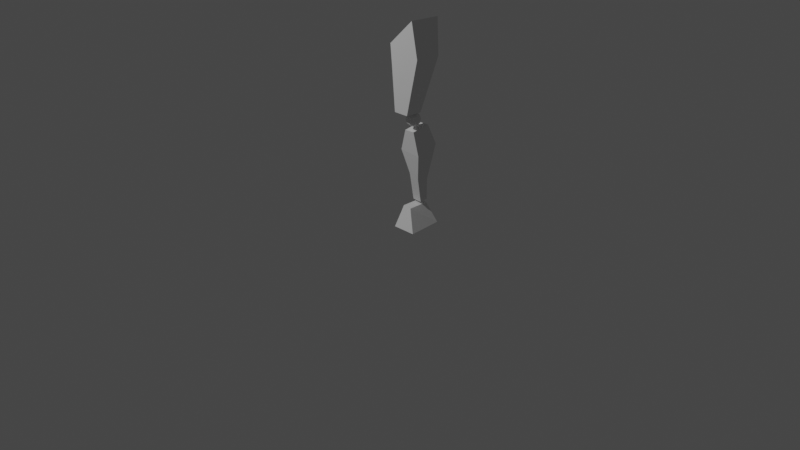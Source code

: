# Source: 9-edit-mode.blend  (saved by Blender 3.0.42; exported with 4.5.12 LTS)
import bpy
from mathutils import Matrix  # noqa: F401  (used for matrix-valued properties, if any)

bpy.ops.wm.read_factory_settings(use_empty=True)
scene = bpy.context.scene
scene.name = 'Scene'

# ---- collections
col_collection = bpy.data.collections.new('Collection'); scene.collection.children.link(col_collection)
col_references = bpy.data.collections.new('References'); scene.collection.children.link(col_references)

# ---- world
world_world = bpy.data.worlds.new('World'); scene.world = world_world
world_world.use_nodes = True; world_world.node_tree.nodes.clear()
_N = world_world.node_tree.nodes; _L = world_world.node_tree.links
n0 = _N.new('ShaderNodeOutputWorld'); n0.name = 'World Output'; n0.location = (300, 300)
n1 = _N.new('ShaderNodeBackground'); n1.name = 'Background'; n1.location = (10, 300)
n1.inputs[0].default_value = (0.05088, 0.05088, 0.05088, 1.0)
_L.new(n1.outputs[0], n0.inputs[0])
n0.is_active_output = True
world_world.color = (0.05088, 0.05088, 0.05088)
world_world.use_sun_shadow = False
world_world.sun_shadow_jitter_overblur = 0.0

# ---- cameras
cam_camera = bpy.data.cameras.new('Camera')
cam_camera.clip_end = 100.0
cam_camera.ortho_scale = 7.314

# ---- lights
light_light = bpy.data.lights.new('Light', 'POINT')
light_light.transmission_factor = 0.0
light_light.energy = 1000.0
light_light.shadow_soft_size = 0.1
light_light.shadow_maximum_resolution = 0.006
light_light.use_absolute_resolution = True

# ---- meshes
me_cube_007 = bpy.data.meshes.new('Cube.007')
me_cube_007.from_pydata([(-0.1199, -0.6844, -0.4002), (-0.1833, -1.167, 0.2581), (-0.1199, 0.7128, -0.3897), (-0.1833, 1.053, 0.2717), (0.04437, -0.6863, -0.3978), (0.09907, -1.373, 0.524), (0.04437, 0.7109, -0.3873), (0.09907, 1.209, 0.5397), (-0.16, -1.004, 0.03478), (-0.16, 0.9131, 0.0472), (0.174, 1.034, 0.1884), (0.174, -1.112, 0.1747)], [], [(8, 1, 3, 9), (9, 3, 7, 10), (10, 7, 5, 11), (11, 5, 1, 8), (2, 6, 4, 0), (7, 3, 1, 5), (4, 11, 8, 0), (6, 10, 11, 4), (2, 9, 10, 6), (0, 8, 9, 2)])
_uv = me_cube_007.uv_layers.new(name='UVMap')
_uv.uv.foreach_set('vector', [0.5331, 0.0, 0.625, 0.0, 0.625, 0.25, 0.5331, 0.25, 0.5331, 0.25, 0.625, 0.25, 0.625, 0.5, 0.5331, 0.5, 0.5331, 0.5, 0.625, 0.5, 0.625, 0.75, 0.5331, 0.75, 0.5331, 0.75, 0.625, 0.75, 0.625, 1.0, 0.5331, 1.0, 0.125, 0.5, 0.375, 0.5, 0.375, 0.75, 0.125, 0.75, 0.625, 0.5, 0.875, 0.5, 0.875, 0.75, 0.625, 0.75, 0.375, 0.75, 0.5331, 0.75, 0.5331, 1.0, 0.375, 1.0, 0.375, 0.5, 0.5331, 0.5, 0.5331, 0.75, 0.375, 0.75, 0.375, 0.25, 0.5331, 0.25, 0.5331, 0.5, 0.375, 0.5, 0.375, 0.0, 0.5331, 0.0, 0.5331, 0.25, 0.375, 0.25])
me_cube_007.use_remesh_fix_poles = True
me_cube_007.use_remesh_preserve_attributes = False
me_cube_007.update()
me_cube_008 = bpy.data.meshes.new('Cube.008')
me_cube_008.from_pydata([(-0.1003, -0.9543, -0.3842), (-0.0959, -0.9579, 0.3914), (-0.1003, -0.1246, -0.3871), (-0.0959, 0.965, 0.3914), (0.08279, -0.9579, -0.3866), (0.1046, -0.9507, 0.3963), (0.08279, -0.1282, -0.3895), (0.1046, 0.9722, 0.3963), (-0.2401, -1.058, 0.16), (-0.2401, 1.335, 0.1996), (0.1833, 1.317, 0.1875), (0.1833, -1.076, 0.148), (-0.1043, 0.1643, -0.1395), (0.0991, 0.1182, -0.1705), (0.0991, -1.053, -0.1205), (-0.1043, -1.007, -0.08946)], [], [(8, 1, 3, 9), (9, 3, 7, 10), (10, 7, 5, 11), (11, 5, 1, 8), (2, 6, 4, 0), (7, 3, 1, 5), (14, 11, 8, 15), (13, 10, 11, 14), (12, 9, 10, 13), (15, 8, 9, 12), (0, 15, 12, 2), (2, 12, 13, 6), (6, 13, 14, 4), (4, 14, 15, 0)])
_uv = me_cube_008.uv_layers.new(name='UVMap')
_uv.uv.foreach_set('vector', [0.5462, 0.0, 0.625, 0.0, 0.625, 0.25, 0.5462, 0.25, 0.5462, 0.25, 0.625, 0.25, 0.625, 0.5, 0.5462, 0.5, 0.5462, 0.5, 0.625, 0.5, 0.625, 0.75, 0.5462, 0.75, 0.5462, 0.75, 0.625, 0.75, 0.625, 1.0, 0.5462, 1.0, 0.125, 0.5, 0.375, 0.5, 0.375, 0.75, 0.125, 0.75, 0.625, 0.5, 0.875, 0.5, 0.875, 0.75, 0.625, 0.75, 0.4549, 0.75, 0.5462, 0.75, 0.5462, 1.0, 0.4549, 1.0, 0.4549, 0.5, 0.5462, 0.5, 0.5462, 0.75, 0.4549, 0.75, 0.4549, 0.25, 0.5462, 0.25, 0.5462, 0.5, 0.4549, 0.5, 0.4549, 0.0, 0.5462, 0.0, 0.5462, 0.25, 0.4549, 0.25, 0.375, 0.0, 0.4549, 0.0, 0.4549, 0.25, 0.375, 0.25, 0.375, 0.25, 0.4549, 0.25, 0.4549, 0.5, 0.375, 0.5, 0.375, 0.5, 0.4549, 0.5, 0.4549, 0.75, 0.375, 0.75, 0.375, 0.75, 0.4549, 0.75, 0.4549, 1.0, 0.375, 1.0])
me_cube_008.use_remesh_fix_poles = True
me_cube_008.use_remesh_preserve_attributes = False
me_cube_008.update()
me_icosphere = bpy.data.meshes.new('Icosphere')
me_icosphere.from_pydata([(0.0, 0.0, -1.0), (0.7236, -0.5257, -0.4472), (-0.2764, -0.8506, -0.4472), (-0.8944, 0.0, -0.4472), (-0.2764, 0.8506, -0.4472), (0.7236, 0.5257, -0.4472), (0.2764, -0.8506, 0.4472), (-0.7236, -0.5257, 0.4472), (-0.7236, 0.5257, 0.4472), (0.2764, 0.8506, 0.4472), (0.8944, 0.0, 0.4472), (0.0, 0.0, 1.0), (-0.1625, -0.5, -0.8507), (0.4253, -0.309, -0.8507), (0.2629, -0.809, -0.5257), (0.8506, 0.0, -0.5257), (0.4253, 0.309, -0.8507), (-0.5257, 0.0, -0.8507), (-0.6882, -0.5, -0.5257), (-0.1625, 0.5, -0.8507), (-0.6882, 0.5, -0.5257), (0.2629, 0.809, -0.5257), (0.9511, -0.309, 0.0), (0.9511, 0.309, 0.0), (0.0, -1.0, 0.0), (0.5878, -0.809, 0.0), (-0.9511, -0.309, 0.0), (-0.5878, -0.809, 0.0), (-0.5878, 0.809, 0.0), (-0.9511, 0.309, 0.0), (0.5878, 0.809, 0.0), (0.0, 1.0, 0.0), (0.6882, -0.5, 0.5257), (-0.2629, -0.809, 0.5257), (-0.8506, 0.0, 0.5257), (-0.2629, 0.809, 0.5257), (0.6882, 0.5, 0.5257), (0.1625, -0.5, 0.8507), (0.5257, 0.0, 0.8507), (-0.4253, -0.309, 0.8507), (-0.4253, 0.309, 0.8507), (0.1625, 0.5, 0.8507)], [], [(0, 13, 12), (1, 13, 15), (0, 12, 17), (0, 17, 19), (0, 19, 16), (1, 15, 22), (2, 14, 24), (3, 18, 26), (4, 20, 28), (5, 21, 30), (1, 22, 25), (2, 24, 27), (3, 26, 29), (4, 28, 31), (5, 30, 23), (6, 32, 37), (7, 33, 39), (8, 34, 40), (9, 35, 41), (10, 36, 38), (38, 41, 11), (38, 36, 41), (36, 9, 41), (41, 40, 11), (41, 35, 40), (35, 8, 40), (40, 39, 11), (40, 34, 39), (34, 7, 39), (39, 37, 11), (39, 33, 37), (33, 6, 37), (37, 38, 11), (37, 32, 38), (32, 10, 38), (23, 36, 10), (23, 30, 36), (30, 9, 36), (31, 35, 9), (31, 28, 35), (28, 8, 35), (29, 34, 8), (29, 26, 34), (26, 7, 34), (27, 33, 7), (27, 24, 33), (24, 6, 33), (25, 32, 6), (25, 22, 32), (22, 10, 32), (30, 31, 9), (30, 21, 31), (21, 4, 31), (28, 29, 8), (28, 20, 29), (20, 3, 29), (26, 27, 7), (26, 18, 27), (18, 2, 27), (24, 25, 6), (24, 14, 25), (14, 1, 25), (22, 23, 10), (22, 15, 23), (15, 5, 23), (16, 21, 5), (16, 19, 21), (19, 4, 21), (19, 20, 4), (19, 17, 20), (17, 3, 20), (17, 18, 3), (17, 12, 18), (12, 2, 18), (15, 16, 5), (15, 13, 16), (13, 0, 16), (12, 14, 2), (12, 13, 14), (13, 1, 14)])
_uv = me_icosphere.uv_layers.new(name='UVMap')
_uv.uv.foreach_set('vector', [0.1818, 0.0, 0.2273, 0.07873, 0.1364, 0.07873, 0.2727, 0.1575, 0.3182, 0.07873, 0.3636, 0.1575, 0.9091, 0.0, 0.9545, 0.07873, 0.8636, 0.07873, 0.7273, 0.0, 0.7727, 0.07873, 0.6818, 0.07873, 0.5455, 0.0, 0.5909, 0.07873, 0.5, 0.07873, 0.2727, 0.1575, 0.3636, 0.1575, 0.3182, 0.2362, 0.09091, 0.1575, 0.1818, 0.1575, 0.1364, 0.2362, 0.8182, 0.1575, 0.9091, 0.1575, 0.8636, 0.2362, 0.6364, 0.1575, 0.7273, 0.1575, 0.6818, 0.2362, 0.4545, 0.1575, 0.5455, 0.1575, 0.5, 0.2362, 0.2727, 0.1575, 0.3182, 0.2362, 0.2273, 0.2362, 0.09091, 0.1575, 0.1364, 0.2362, 0.04546, 0.2362, 0.8182, 0.1575, 0.8636, 0.2362, 0.7727, 0.2362, 0.6364, 0.1575, 0.6818, 0.2362, 0.5909, 0.2362, 0.4545, 0.1575, 0.5, 0.2362, 0.4091, 0.2362, 0.1818, 0.3149, 0.2727, 0.3149, 0.2273, 0.3937, 0.0, 0.3149, 0.09091, 0.3149, 0.04546, 0.3937, 0.7273, 0.3149, 0.8182, 0.3149, 0.7727, 0.3937, 0.5455, 0.3149, 0.6364, 0.3149, 0.5909, 0.3937, 0.3636, 0.3149, 0.4545, 0.3149, 0.4091, 0.3937, 0.4091, 0.3937, 0.5, 0.3937, 0.4545, 0.4724, 0.4091, 0.3937, 0.4545, 0.3149, 0.5, 0.3937, 0.4545, 0.3149, 0.5455, 0.3149, 0.5, 0.3937, 0.5909, 0.3937, 0.6818, 0.3937, 0.6364, 0.4724, 0.5909, 0.3937, 0.6364, 0.3149, 0.6818, 0.3937, 0.6364, 0.3149, 0.7273, 0.3149, 0.6818, 0.3937, 0.7727, 0.3937, 0.8636, 0.3937, 0.8182, 0.4724, 0.7727, 0.3937, 0.8182, 0.3149, 0.8636, 0.3937, 0.8182, 0.3149, 0.9091, 0.3149, 0.8636, 0.3937, 0.04546, 0.3937, 0.1364, 0.3937, 0.09091, 0.4724, 0.04546, 0.3937, 0.09091, 0.3149, 0.1364, 0.3937, 0.09091, 0.3149, 0.1818, 0.3149, 0.1364, 0.3937, 0.2273, 0.3937, 0.3182, 0.3937, 0.2727, 0.4724, 0.2273, 0.3937, 0.2727, 0.3149, 0.3182, 0.3937, 0.2727, 0.3149, 0.3636, 0.3149, 0.3182, 0.3937, 0.4091, 0.2362, 0.4545, 0.3149, 0.3636, 0.3149, 0.4091, 0.2362, 0.5, 0.2362, 0.4545, 0.3149, 0.5, 0.2362, 0.5455, 0.3149, 0.4545, 0.3149, 0.5909, 0.2362, 0.6364, 0.3149, 0.5455, 0.3149, 0.5909, 0.2362, 0.6818, 0.2362, 0.6364, 0.3149, 0.6818, 0.2362, 0.7273, 0.3149, 0.6364, 0.3149, 0.7727, 0.2362, 0.8182, 0.3149, 0.7273, 0.3149, 0.7727, 0.2362, 0.8636, 0.2362, 0.8182, 0.3149, 0.8636, 0.2362, 0.9091, 0.3149, 0.8182, 0.3149, 0.04546, 0.2362, 0.09091, 0.3149, 0.0, 0.3149, 0.04546, 0.2362, 0.1364, 0.2362, 0.09091, 0.3149, 0.1364, 0.2362, 0.1818, 0.3149, 0.09091, 0.3149, 0.2273, 0.2362, 0.2727, 0.3149, 0.1818, 0.3149, 0.2273, 0.2362, 0.3182, 0.2362, 0.2727, 0.3149, 0.3182, 0.2362, 0.3636, 0.3149, 0.2727, 0.3149, 0.5, 0.2362, 0.5909, 0.2362, 0.5455, 0.3149, 0.5, 0.2362, 0.5455, 0.1575, 0.5909, 0.2362, 0.5455, 0.1575, 0.6364, 0.1575, 0.5909, 0.2362, 0.6818, 0.2362, 0.7727, 0.2362, 0.7273, 0.3149, 0.6818, 0.2362, 0.7273, 0.1575, 0.7727, 0.2362, 0.7273, 0.1575, 0.8182, 0.1575, 0.7727, 0.2362, 0.8636, 0.2362, 0.9545, 0.2362, 0.9091, 0.3149, 0.8636, 0.2362, 0.9091, 0.1575, 0.9545, 0.2362, 0.9091, 0.1575, 1.0, 0.1575, 0.9545, 0.2362, 0.1364, 0.2362, 0.2273, 0.2362, 0.1818, 0.3149, 0.1364, 0.2362, 0.1818, 0.1575, 0.2273, 0.2362, 0.1818, 0.1575, 0.2727, 0.1575, 0.2273, 0.2362, 0.3182, 0.2362, 0.4091, 0.2362, 0.3636, 0.3149, 0.3182, 0.2362, 0.3636, 0.1575, 0.4091, 0.2362, 0.3636, 0.1575, 0.4545, 0.1575, 0.4091, 0.2362, 0.5, 0.07873, 0.5455, 0.1575, 0.4545, 0.1575, 0.5, 0.07873, 0.5909, 0.07873, 0.5455, 0.1575, 0.5909, 0.07873, 0.6364, 0.1575, 0.5455, 0.1575, 0.6818, 0.07873, 0.7273, 0.1575, 0.6364, 0.1575, 0.6818, 0.07873, 0.7727, 0.07873, 0.7273, 0.1575, 0.7727, 0.07873, 0.8182, 0.1575, 0.7273, 0.1575, 0.8636, 0.07873, 0.9091, 0.1575, 0.8182, 0.1575, 0.8636, 0.07873, 0.9545, 0.07873, 0.9091, 0.1575, 0.9545, 0.07873, 1.0, 0.1575, 0.9091, 0.1575, 0.3636, 0.1575, 0.4091, 0.07873, 0.4545, 0.1575, 0.3636, 0.1575, 0.3182, 0.07873, 0.4091, 0.07873, 0.3182, 0.07873, 0.3636, 0.0, 0.4091, 0.07873, 0.1364, 0.07873, 0.1818, 0.1575, 0.09091, 0.1575, 0.1364, 0.07873, 0.2273, 0.07873, 0.1818, 0.1575, 0.2273, 0.07873, 0.2727, 0.1575, 0.1818, 0.1575])
me_icosphere.use_remesh_fix_poles = True
me_icosphere.use_remesh_preserve_attributes = False
me_icosphere.update()
me_cube_009 = bpy.data.meshes.new('Cube.009')
me_cube_009.from_pydata([(-0.1797, -0.84, -0.4085), (-0.1327, -0.3787, 0.4475), (-0.1797, 0.84, -0.3208), (-0.1327, 0.7065, 0.4475), (0.1978, -0.84, -0.389), (0.002421, -0.3787, 0.4183), (0.1978, 0.84, -0.3014), (0.002421, 0.7065, 0.4183)], [], [(0, 1, 3, 2), (2, 3, 7, 6), (6, 7, 5, 4), (4, 5, 1, 0), (2, 6, 4, 0), (7, 3, 1, 5)])
_uv = me_cube_009.uv_layers.new(name='UVMap')
_uv.uv.foreach_set('vector', [0.375, 0.0, 0.625, 0.0, 0.625, 0.25, 0.375, 0.25, 0.375, 0.25, 0.625, 0.25, 0.625, 0.5, 0.375, 0.5, 0.375, 0.5, 0.625, 0.5, 0.625, 0.75, 0.375, 0.75, 0.375, 0.75, 0.625, 0.75, 0.625, 1.0, 0.375, 1.0, 0.125, 0.5, 0.375, 0.5, 0.375, 0.75, 0.125, 0.75, 0.625, 0.5, 0.875, 0.5, 0.875, 0.75, 0.625, 0.75])
me_cube_009.use_remesh_fix_poles = True
me_cube_009.use_remesh_preserve_attributes = False
me_cube_009.update()

# ---- objects
ob_light = bpy.data.objects.new('Light', light_light)
ob_camera = bpy.data.objects.new('Camera', cam_camera)
ob_cube = bpy.data.objects.new('Cube', me_cube_007)
ob_cube_001 = bpy.data.objects.new('Cube.001', me_cube_008)
ob_icosphere = bpy.data.objects.new('Icosphere', me_icosphere)
ob_cube_002 = bpy.data.objects.new('Cube.002', me_cube_009)
ob_reference_female = bpy.data.objects.new('Reference Female', None)
ob_reference_male_front = bpy.data.objects.new('Reference Male Front', None)
ob_reference_male_side = bpy.data.objects.new('Reference Male Side', None)

# ---- transforms, parenting, visibility, modifiers, constraints
ob_light.location = (-2.689, -4.642, 6.786)
ob_light.rotation_euler = (0.6503, 0.05522, 1.866)
ob_light.lock_rotations_4d = False
ob_light.empty_display_type = 'ARROWS'
ob_light.color = (0.0, 0.0, 0.0, 0.0)
ob_light.lineart.crease_threshold = 0.0
ob_camera.location = (7.359, -6.926, 4.958)
ob_camera.rotation_euler = (1.109, 0.0, 0.8149)
ob_camera.lock_rotations_4d = False
ob_camera.empty_display_type = 'ARROWS'
ob_camera.color = (0.0, 0.0, 0.0, 0.0)
ob_camera.display_type = 'WIRE'
ob_camera.lineart.crease_threshold = 0.0
ob_cube.location = (0.2275, -0.02949, 1.609)
ob_cube.rotation_euler = (-0.09883, -0.0, 0.0)
ob_cube.scale = (1.0, 0.1278, 1.0)
ob_cube_001.location = (0.198, 0.1011, 0.6487)
ob_cube_001.rotation_euler = (0.1503, -0.0, 0.0)
ob_cube_001.scale = (0.5577, 0.1019, 1.0)
ob_icosphere.location = (0.198, -1.523e-07, 1.133)
ob_icosphere.scale = (0.07446, 0.07446, 0.07446)
ob_cube_002.location = (0.2401, -2.281e-07, 0.118)
ob_cube_002.scale = (0.6738, 0.2008, 0.2503)
ob_reference_female.location = (0.0, 0.0, 0.0)
ob_reference_female.rotation_euler = (1.571, -0.0, 0.0)
ob_reference_female.empty_display_type = 'IMAGE'
ob_reference_female.empty_display_size = 5.0
ob_reference_male_front.location = (1.15, 3.0, 1.793)
ob_reference_male_front.rotation_euler = (1.571, -0.0, 0.0)
ob_reference_male_front.empty_display_type = 'IMAGE'
ob_reference_male_front.empty_display_size = 5.0
ob_reference_male_front.use_empty_image_alpha = True
ob_reference_male_front.color = (1.0, 1.0, 1.0, 0.2205)
ob_reference_male_side.location = (-2.85, -1.225, 1.793)
ob_reference_male_side.rotation_euler = (1.571, -0.0, 1.571)
ob_reference_male_side.empty_display_type = 'IMAGE'
ob_reference_male_side.empty_display_size = 5.0
ob_reference_male_side.use_empty_image_alpha = True
ob_reference_male_side.color = (1.0, 1.0, 1.0, 0.09449)

# ---- collection membership
col_collection.objects.link(ob_light)
col_collection.objects.link(ob_camera)
col_collection.objects.link(ob_cube)
col_collection.objects.link(ob_cube_001)
col_collection.objects.link(ob_icosphere)
col_collection.objects.link(ob_cube_002)
col_references.objects.link(ob_reference_female)
col_references.objects.link(ob_reference_male_front)
col_references.objects.link(ob_reference_male_side)

# ---- scene / render settings (as saved in the file)
scene.camera = ob_camera
scene.frame_start = 1; scene.frame_end = 250; scene.frame_set(1)
scene.render.engine = 'BLENDER_EEVEE_NEXT'
scene.cycles.sampling_pattern = 'TABULATED_SOBOL'
scene.cycles.use_light_tree = False
scene.view_settings.view_transform = 'Filmic'
bpy.context.view_layer.update()
